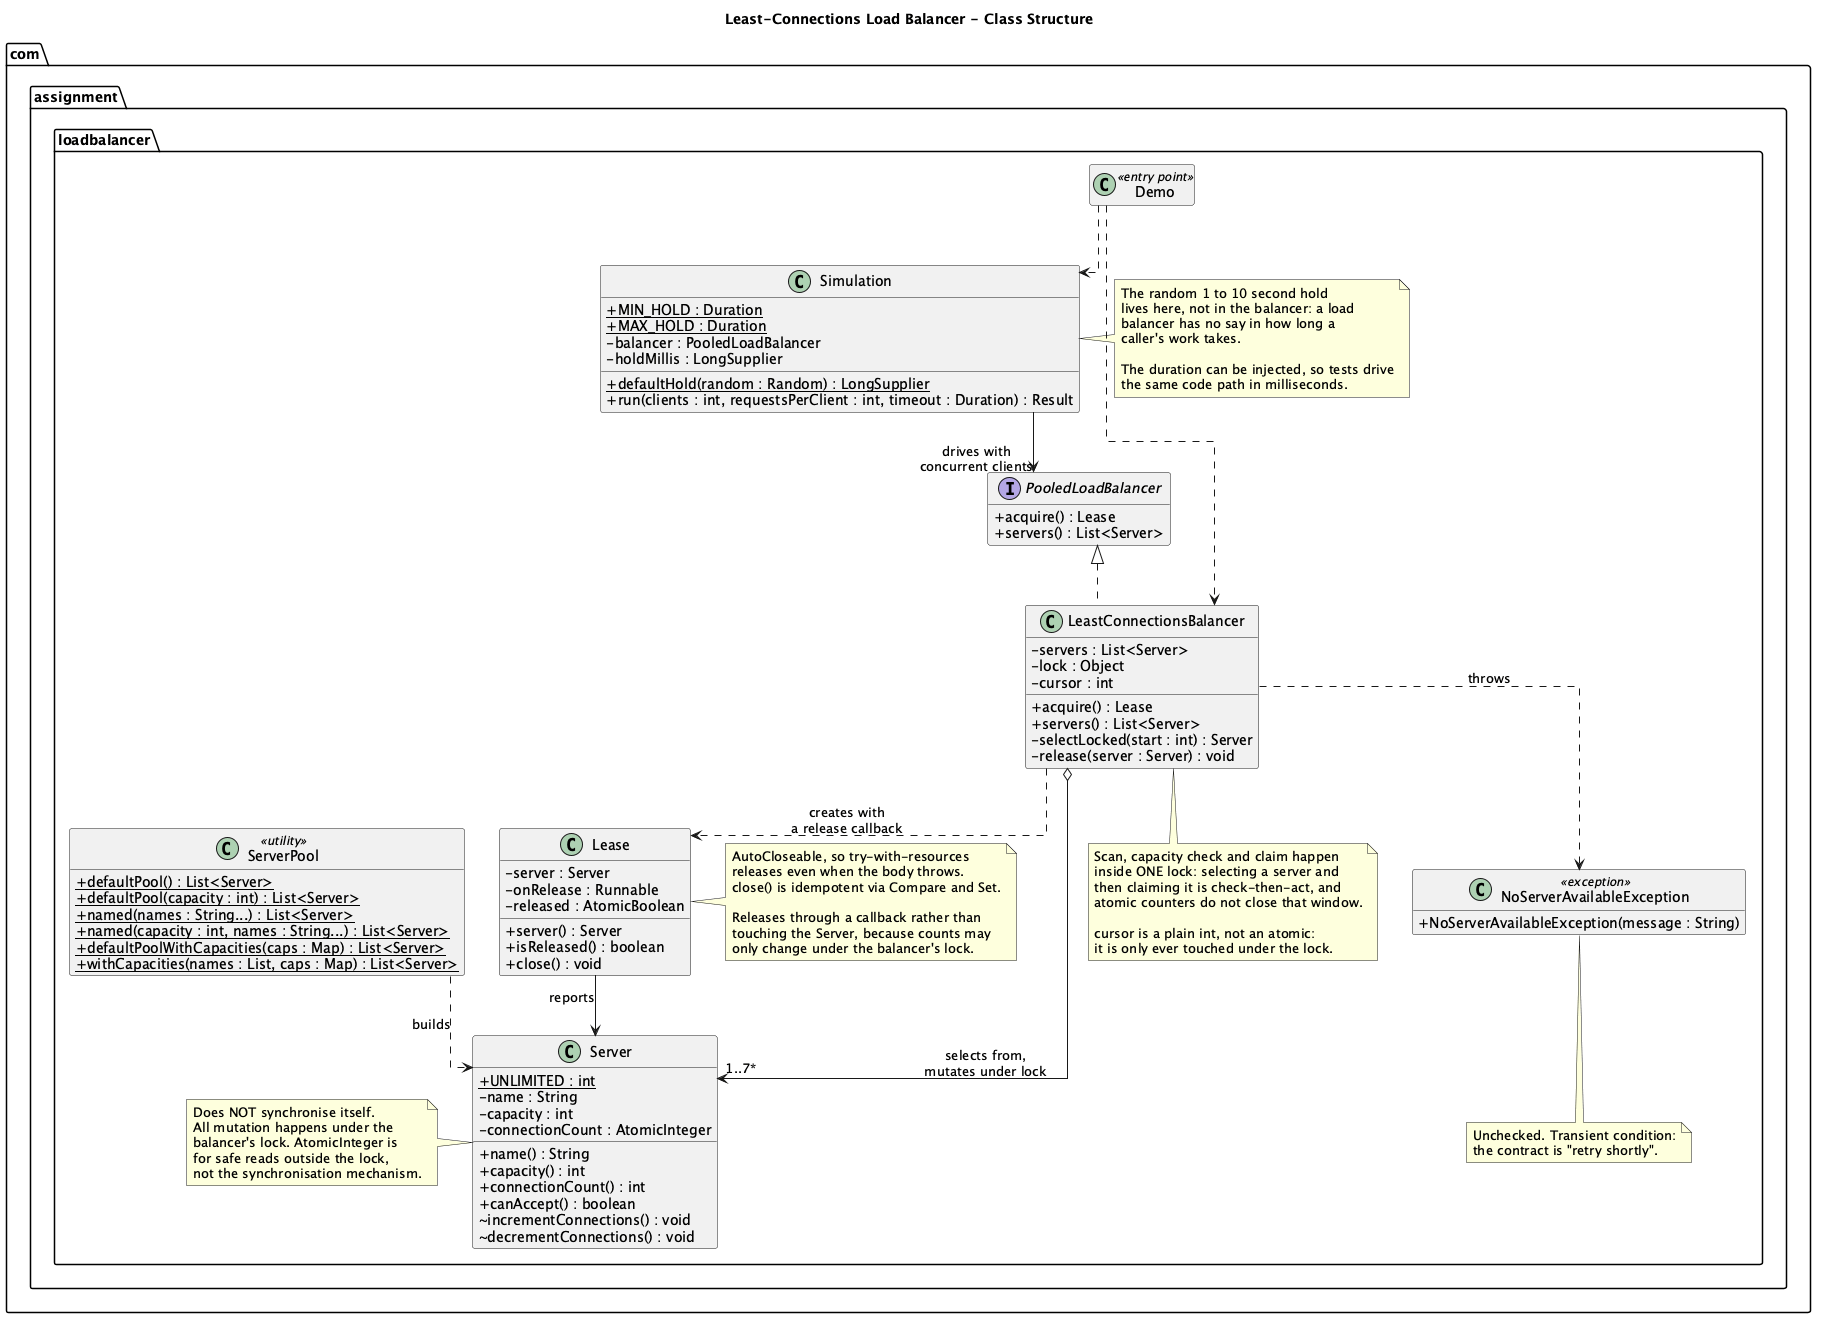

The diagram above was rendered by PlantUML. Its source (embedded in the PNG):
@startuml class-diagram
' Least-connections load balancer: class structure
' Render:  plantuml docs/class-diagram.puml
' Or paste into https://www.plantuml.com/plantuml

title Least-Connections Load Balancer - Class Structure

skinparam classAttributeIconSize 0
skinparam shadowing false
skinparam linetype ortho
hide empty members

package "com.assignment.loadbalancer" {

  interface PooledLoadBalancer {
    + acquire() : Lease
    + servers() : List<Server>
  }

  class LeastConnectionsBalancer {
    - servers : List<Server>
    - lock : Object
    - cursor : int
    + acquire() : Lease
    + servers() : List<Server>
    - selectLocked(start : int) : Server
    - release(server : Server) : void
  }
  note bottom of LeastConnectionsBalancer
    Scan, capacity check and claim happen
    inside ONE lock: selecting a server and
    then claiming it is check-then-act, and
    atomic counters do not close that window.

    cursor is a plain int, not an atomic:
    it is only ever touched under the lock.
  end note

  class Lease {
    - server : Server
    - onRelease : Runnable
    - released : AtomicBoolean
    + server() : Server
    + isReleased() : boolean
    + close() : void
  }
  note right of Lease
    AutoCloseable, so try-with-resources
    releases even when the body throws.
    close() is idempotent via Compare and Set.

    Releases through a callback rather than
    touching the Server, because counts may
    only change under the balancer's lock.
  end note

  class Server {
    + {static} UNLIMITED : int
    - name : String
    - capacity : int
    - connectionCount : AtomicInteger
    + name() : String
    + capacity() : int
    + connectionCount() : int
    + canAccept() : boolean
    ~ incrementConnections() : void
    ~ decrementConnections() : void
  }
  note left of Server
    Does NOT synchronise itself.
    All mutation happens under the
    balancer's lock. AtomicInteger is
    for safe reads outside the lock,
    not the synchronisation mechanism.
  end note

  class ServerPool <<utility>> {
    + {static} defaultPool() : List<Server>
    + {static} defaultPool(capacity : int) : List<Server>
    + {static} named(names : String...) : List<Server>
    + {static} named(capacity : int, names : String...) : List<Server>
    + {static} defaultPoolWithCapacities(caps : Map) : List<Server>
    + {static} withCapacities(names : List, caps : Map) : List<Server>
  }

  class NoServerAvailableException <<exception>> {
    + NoServerAvailableException(message : String)
  }
  note bottom of NoServerAvailableException
    Unchecked. Transient condition:
    the contract is "retry shortly".
  end note

  class Simulation {
    + {static} MIN_HOLD : Duration
    + {static} MAX_HOLD : Duration
    - balancer : PooledLoadBalancer
    - holdMillis : LongSupplier
    + {static} defaultHold(random : Random) : LongSupplier
    + run(clients : int, requestsPerClient : int, timeout : Duration) : Result
  }
  note right of Simulation
    The random 1 to 10 second hold
    lives here, not in the balancer: a load
    balancer has no say in how long a
    caller's work takes.

    The duration can be injected, so tests drive
    the same code path in milliseconds.
  end note

  class Demo <<entry point>>
}

PooledLoadBalancer <|.. LeastConnectionsBalancer
LeastConnectionsBalancer o--> "1..7*" Server : selects from,\nmutates under lock
LeastConnectionsBalancer ..> Lease : creates with\na release callback
LeastConnectionsBalancer ..> NoServerAvailableException : throws
Lease --> Server : reports
ServerPool ..> Server : builds
Simulation --> PooledLoadBalancer : drives with\nconcurrent clients
Demo ..> Simulation
Demo ..> LeastConnectionsBalancer

@enduml